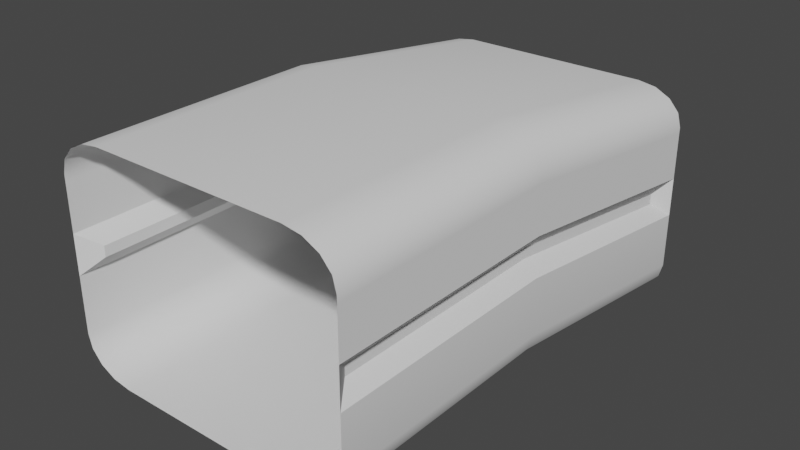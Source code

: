 # Source: downtube.blend  (saved by Blender 3.3.6; exported with 4.5.12 LTS)
import bpy
from mathutils import Matrix  # noqa: F401  (used for matrix-valued properties, if any)

bpy.ops.wm.read_factory_settings(use_empty=True)
scene = bpy.context.scene
scene.name = 'Scene'

# ---- collections
col_collection = bpy.data.collections.new('Collection'); scene.collection.children.link(col_collection)

# ---- node groups
ng_auto_smooth = bpy.data.node_groups.new('Auto Smooth', 'GeometryNodeTree')
_s = ng_auto_smooth.interface.new_socket(name='Geometry', in_out='OUTPUT', socket_type='NodeSocketGeometry')
_s = ng_auto_smooth.interface.new_socket(name='Geometry', in_out='INPUT', socket_type='NodeSocketGeometry')
_s = ng_auto_smooth.interface.new_socket(name='Angle', in_out='INPUT', socket_type='NodeSocketFloat')
_s.subtype = 'ANGLE'
_s.min_value = 0.0
_s.max_value = 3.142
ng_auto_smooth.is_modifier = True
_N = ng_auto_smooth.nodes; _L = ng_auto_smooth.links
n0 = _N.new('NodeGroupOutput'); n0.name = 'Group Output'; n0.location = (480, -100)
n1 = _N.new('NodeGroupInput'); n1.name = 'Group Input'; n1.location = (-420, -300)
n2 = _N.new('NodeGroupInput'); n2.name = 'Group Input.001'; n2.location = (-60, -100)
n3 = _N.new('GeometryNodeSetShadeSmooth'); n3.name = 'Set Shade Smooth'; n3.location = (120, -100)
n3.domain = 'EDGE'
n4 = _N.new('GeometryNodeSetShadeSmooth'); n4.name = 'Set Shade Smooth.001'; n4.location = (300, -100)
n5 = _N.new('GeometryNodeInputMeshEdgeAngle'); n5.name = 'Edge Angle'; n5.location = (-420, -220)
n6 = _N.new('GeometryNodeInputEdgeSmooth'); n6.name = 'Is Edge Smooth'; n6.location = (-60, -160)
n7 = _N.new('GeometryNodeInputShadeSmooth'); n7.name = 'Is Face Smooth'; n7.location = (-240, -340)
n8 = _N.new('FunctionNodeBooleanMath'); n8.name = 'Boolean Math'; n8.location = (-60, -220)
n9 = _N.new('FunctionNodeCompare'); n9.name = 'Compare'; n9.location = (-240, -180)
n9.operation = 'LESS_EQUAL'
_L.new(n5.outputs[0], n9.inputs[0])
_L.new(n4.outputs[0], n0.inputs[0])
_L.new(n1.outputs[1], n9.inputs[1])
_L.new(n9.outputs[0], n8.inputs[0])
_L.new(n7.outputs[0], n8.inputs[1])
_L.new(n2.outputs[0], n3.inputs[0])
_L.new(n6.outputs[0], n3.inputs[1])
_L.new(n3.outputs[0], n4.inputs[0])
_L.new(n8.outputs[0], n3.inputs[2])
n0.is_active_output = True

# ---- world
world_world = bpy.data.worlds.new('World'); scene.world = world_world
world_world.use_nodes = True; world_world.node_tree.nodes.clear()
_N = world_world.node_tree.nodes; _L = world_world.node_tree.links
n0 = _N.new('ShaderNodeOutputWorld'); n0.name = 'World Output'; n0.location = (300, 300)
n1 = _N.new('ShaderNodeBackground'); n1.name = 'Background'; n1.location = (10, 300)
n1.inputs[0].default_value = (0.05088, 0.05088, 0.05088, 1.0)
_L.new(n1.outputs[0], n0.inputs[0])
n0.is_active_output = True
world_world.color = (0.05088, 0.05088, 0.05088)
world_world.use_sun_shadow = False
world_world.sun_shadow_jitter_overblur = 0.0

# ---- meshes
me_cube_001 = bpy.data.meshes.new('Cube.001')
me_cube_001.from_pydata([(-0.6131, -1.0, -0.06478), (-0.6131, -1.0, 0.09984), (-0.6131, 1.0, -0.03949), (-0.6131, 1.0, -0.2041), (-0.5601, 1.175e-09, -0.005064), (-0.5601, -1.175e-09, 0.04012), (0.6131, 1.0, -0.03949), (0.6131, 1.0, -0.2041), (0.6131, -1.0, 0.09984), (0.6131, -1.0, -0.06478), (0.5601, 0.0, -0.005064), (0.5601, 0.0, 0.04012), (-0.6131, 0.0, -0.06478), (-0.5601, -0.9212, -0.005064), (-0.5601, -0.9212, 0.04012), (-0.5601, 0.9212, -0.1037), (-0.5601, 0.9212, -0.1489), (-0.6131, 0.0, 0.09984), (0.6131, 0.0, -0.06478), (0.5601, 0.9212, -0.0967), (0.5601, 0.9212, -0.1419), (0.5601, -0.9212, 0.04012), (0.5601, -0.9212, -0.005064), (0.6131, 0.0, 0.09984), (-0.6131, -1.0, 0.2497), (-0.6131, -1.0, 0.298), (-0.6131, 0.0, 0.2497), (-0.6131, 0.0, 0.298), (-0.6131, 1.0, 0.1587), (-0.6131, 1.0, 0.1104), (0.6131, 0.0, 0.2497), (0.6131, 0.0, 0.298), (0.6131, 1.0, 0.1587), (0.6131, 1.0, 0.1104), (0.6131, -1.0, 0.298), (0.6131, -1.0, 0.2497), (-0.4121, -1.0, -0.4529), (-0.6131, -1.0, -0.3006), (-0.489, -1.0, -0.4413), (-0.5542, -1.0, -0.4083), (-0.5978, -1.0, -0.3589), (-0.6131, -1.0, 0.3237), (-0.4121, -1.0, 0.476), (-0.5978, -1.0, 0.382), (-0.5542, -1.0, 0.4314), (-0.489, -1.0, 0.4644), (-0.6131, 1.0, -0.4399), (-0.4121, 1.0, -0.5923), (-0.5978, 1.0, -0.4982), (-0.5542, 1.0, -0.5476), (-0.489, 1.0, -0.5807), (-0.4121, 1.0, 0.3367), (-0.6131, 1.0, 0.1844), (-0.489, 1.0, 0.3251), (-0.5542, 1.0, 0.2921), (-0.5978, 1.0, 0.2426), (0.6131, -1.0, -0.3006), (0.4121, -1.0, -0.4529), (0.5978, -1.0, -0.3589), (0.5542, -1.0, -0.4083), (0.489, -1.0, -0.4413), (0.4121, -1.0, 0.476), (0.6131, -1.0, 0.3237), (0.489, -1.0, 0.4644), (0.5542, -1.0, 0.4314), (0.5978, -1.0, 0.382), (0.4121, 1.0, -0.5923), (0.6131, 1.0, -0.4399), (0.489, 1.0, -0.5807), (0.5542, 1.0, -0.5476), (0.5978, 1.0, -0.4982), (0.6131, 1.0, 0.1844), (0.4121, 1.0, 0.3367), (0.5978, 1.0, 0.2426), (0.5542, 1.0, 0.2921), (0.489, 1.0, 0.3251), (-0.4121, 0.0, -0.4529), (-0.6131, 0.0, -0.3006), (-0.489, 0.0, -0.4413), (-0.5542, 0.0, -0.4083), (-0.5978, 0.0, -0.3589), (-0.4121, 0.0, 0.476), (-0.6131, 0.0, 0.3237), (-0.489, 0.0, 0.4644), (-0.5542, 0.0, 0.4314), (-0.5978, 0.0, 0.382), (0.4121, 0.0, -0.4529), (0.6131, 0.0, -0.3006), (0.489, 0.0, -0.4413), (0.5542, 0.0, -0.4083), (0.5978, 0.0, -0.3589), (0.4121, 0.0, 0.476), (0.6131, 0.0, 0.3237), (0.489, 0.0, 0.4644), (0.5542, 0.0, 0.4314), (0.5978, 0.0, 0.382), (-0.6131, -1.0, 0.2497), (-0.6131, -1.0, 0.298), (-0.6131, 0.0, 0.2497), (-0.6131, 0.0, 0.298), (-0.6131, 1.0, 0.1587), (-0.6131, 1.0, 0.1104), (0.6131, 0.0, 0.2497), (0.6131, 0.0, 0.298), (0.6131, 1.0, 0.1587), (0.6131, 1.0, 0.1104), (0.6131, -1.0, 0.298), (0.6131, -1.0, 0.2497), (-0.5601, 0.9212, -0.1263)], [], [(87, 56, 9, 18), (72, 91, 81, 51), (67, 87, 18, 7), (27, 28, 52, 82), (25, 27, 82, 41), (77, 46, 3, 12), (91, 61, 42, 81), (76, 36, 57, 86), (13, 4, 5, 14), (47, 76, 86, 66), (4, 16, 108, 15, 5), (32, 31, 92, 71), (20, 10, 11, 19), (31, 34, 62, 92), (10, 22, 21, 11), (13, 14, 1, 0), (15, 108, 16, 3, 2), (4, 13, 0, 12), (14, 5, 17, 1), (16, 4, 12, 3), (5, 15, 2, 17), (20, 19, 6, 7), (21, 22, 9, 8), (10, 20, 7, 18), (19, 11, 23, 6), (22, 10, 18, 9), (11, 21, 8, 23), (1, 17, 26, 24), (17, 2, 29, 26), (6, 23, 30, 33), (23, 8, 35, 30), (77, 37, 40, 80), (80, 40, 39, 79), (79, 39, 38, 78), (78, 38, 36, 76), (82, 52, 55, 85), (85, 55, 54, 84), (84, 54, 53, 83), (83, 53, 51, 81), (87, 67, 70, 90), (90, 70, 69, 89), (89, 69, 68, 88), (88, 68, 66, 86), (92, 62, 65, 95), (95, 65, 64, 94), (94, 64, 63, 93), (93, 63, 61, 91), (46, 77, 80, 48), (48, 80, 79, 49), (49, 79, 78, 50), (50, 78, 76, 47), (41, 82, 85, 43), (43, 85, 84, 44), (44, 84, 83, 45), (45, 83, 81, 42), (56, 87, 90, 58), (58, 90, 89, 59), (59, 89, 88, 60), (60, 88, 86, 57), (71, 92, 95, 73), (73, 95, 94, 74), (74, 94, 93, 75), (75, 93, 91, 72), (37, 77, 12, 0), (96, 98, 99, 97), (98, 101, 100, 99), (105, 102, 103, 104), (102, 107, 106, 103)])
me_cube_001.polygons.foreach_set('use_smooth', [True] * 68)
_uv = me_cube_001.uv_layers.new(name='UVMap')
_uv.uv.foreach_set('vector', [0.4994, 0.3462, -0.0006194, 0.3462, -0.0006194, 0.4641, 0.4994, 0.4641, 0.706, 0.9994, 0.706, 0.4994, 0.2939, 0.4994, 0.2939, 0.9994, 0.9994, 0.2765, 0.4994, 0.3462, 0.4994, 0.4641, 0.9994, 0.3944, 0.4994, 0.6455, 0.9994, 0.5758, 0.9994, 0.5887, 0.4994, 0.6583, -0.0006194, 0.6455, 0.4994, 0.6455, 0.4994, 0.6583, -0.0006194, 0.6583, 0.4994, 0.3462, 0.9994, 0.2765, 0.9994, 0.3944, 0.4994, 0.4641, 0.706, 0.4994, 0.706, -0.0006194, 0.2939, -0.0006194, 0.2939, 0.4994, 0.2939, 0.4994, 0.2939, -0.0006194, 0.706, -0.0006194, 0.706, 0.4994, 0.0388, 0.494, 0.4994, 0.494, 0.4994, 0.5166, 0.0388, 0.5166, 0.2939, 0.9994, 0.2939, 0.4994, 0.706, 0.4994, 0.706, 0.9994, 0.4994, 0.494, 0.96, 0.422, 0.96, 0.4333, 0.96, 0.4446, 0.4994, 0.5166, 0.9994, 0.5758, 0.4994, 0.6455, 0.4994, 0.6583, 0.9994, 0.5887, 0.96, 0.4255, 0.4994, 0.494, 0.4994, 0.5166, 0.96, 0.4481, 0.4994, 0.6455, -0.0006194, 0.6455, -0.0006194, 0.6583, 0.4994, 0.6583, 0.4994, 0.494, 0.0388, 0.494, 0.0388, 0.5166, 0.4994, 0.5166, 0.0388, 0.494, 0.0388, 0.5166, -0.0006194, 0.5464, -0.0006194, 0.4641, 0.96, 0.4446, 0.96, 0.4333, 0.96, 0.422, 0.9994, 0.3944, 0.9994, 0.4767, 0.4994, 0.494, 0.0388, 0.494, -0.0006194, 0.4641, 0.4994, 0.4641, 0.0388, 0.5166, 0.4994, 0.5166, 0.4994, 0.5464, -0.0006194, 0.5464, 0.2199, 0.96, 0.2199, 0.4994, 0.1934, 0.4994, 0.1934, 0.9994, 0.4994, 0.5166, 0.96, 0.4446, 0.9994, 0.4767, 0.4994, 0.5464, 0.96, 0.4255, 0.96, 0.4481, 0.9994, 0.4767, 0.9994, 0.3944, 0.0388, 0.5166, 0.0388, 0.494, -0.0006194, 0.4641, -0.0006194, 0.5464, 0.4994, 0.494, 0.96, 0.4255, 0.9994, 0.3944, 0.4994, 0.4641, 0.96, 0.4481, 0.4994, 0.5166, 0.4994, 0.5464, 0.9994, 0.4767, 0.0388, 0.494, 0.4994, 0.494, 0.4994, 0.4641, -0.0006194, 0.4641, 0.4994, 0.5166, 0.0388, 0.5166, -0.0006194, 0.5464, 0.4994, 0.5464, -0.0006194, 0.5464, 0.4994, 0.5464, 0.4994, 0.6214, -0.0006194, 0.6214, 0.4994, 0.5464, 0.9994, 0.4767, 0.9994, 0.5517, 0.4994, 0.6214, 0.9994, 0.4767, 0.4994, 0.5464, 0.4994, 0.6214, 0.9994, 0.5517, 0.4994, 0.5464, -0.0006194, 0.5464, -0.0006194, 0.6214, 0.4994, 0.6214, 0.4994, 0.3462, -0.0006194, 0.3462, -0.0006194, 0.317, 0.4994, 0.317, 0.4994, 0.317, -0.0006194, 0.317, -0.0006194, 0.2923, 0.4994, 0.2923, 0.2228, 0.4994, 0.2228, -0.0006194, 0.2555, -0.0006194, 0.2555, 0.4994, 0.2555, 0.4994, 0.2555, -0.0006194, 0.2939, -0.0006194, 0.2939, 0.4994, 0.4994, 0.6583, 0.9994, 0.5887, 0.9994, 0.6178, 0.4994, 0.6875, 0.4994, 0.6875, 0.9994, 0.6178, 0.9994, 0.6425, 0.4994, 0.7122, 0.2228, 0.4994, 0.2228, 0.9994, 0.2555, 0.9994, 0.2555, 0.4994, 0.2555, 0.4994, 0.2555, 0.9994, 0.2939, 0.9994, 0.2939, 0.4994, 0.4994, 0.3462, 0.9994, 0.2765, 0.9994, 0.2474, 0.4994, 0.317, 0.4994, 0.317, 0.9994, 0.2474, 0.9994, 0.2227, 0.4994, 0.2923, 0.7771, 0.4994, 0.7771, 0.9994, 0.7445, 0.9994, 0.7445, 0.4994, 0.7445, 0.4994, 0.7445, 0.9994, 0.706, 0.9994, 0.706, 0.4994, 0.4994, 0.6583, -0.0006194, 0.6583, -0.0006194, 0.6875, 0.4994, 0.6875, 0.4994, 0.6875, -0.0006194, 0.6875, -0.0006194, 0.7122, 0.4994, 0.7122, 0.7771, 0.4994, 0.7771, -0.0006194, 0.7445, -0.0006194, 0.7445, 0.4994, 0.7445, 0.4994, 0.7445, -0.0006194, 0.706, -0.0006194, 0.706, 0.4994, 0.9994, 0.2765, 0.4994, 0.3462, 0.4994, 0.317, 0.9994, 0.2474, 0.9994, 0.2474, 0.4994, 0.317, 0.4994, 0.2923, 0.9994, 0.2227, 0.2228, 0.9994, 0.2228, 0.4994, 0.2555, 0.4994, 0.2555, 0.9994, 0.2555, 0.9994, 0.2555, 0.4994, 0.2939, 0.4994, 0.2939, 0.9994, -0.0006194, 0.6583, 0.4994, 0.6583, 0.4994, 0.6875, -0.0006194, 0.6875, -0.0006194, 0.6875, 0.4994, 0.6875, 0.4994, 0.7122, -0.0006194, 0.7122, 0.2228, -0.0006194, 0.2228, 0.4994, 0.2555, 0.4994, 0.2555, -0.0006194, 0.2555, -0.0006194, 0.2555, 0.4994, 0.2939, 0.4994, 0.2939, -0.0006194, -0.0006194, 0.3462, 0.4994, 0.3462, 0.4994, 0.317, -0.0006194, 0.317, -0.0006194, 0.317, 0.4994, 0.317, 0.4994, 0.2923, -0.0006194, 0.2923, 0.7771, -0.0006194, 0.7771, 0.4994, 0.7445, 0.4994, 0.7445, -0.0006194, 0.7445, -0.0006194, 0.7445, 0.4994, 0.706, 0.4994, 0.706, -0.0006194, 0.9994, 0.5887, 0.4994, 0.6583, 0.4994, 0.6875, 0.9994, 0.6178, 0.9994, 0.6178, 0.4994, 0.6875, 0.4994, 0.7122, 0.9994, 0.6425, 0.7771, 0.9994, 0.7771, 0.4994, 0.7445, 0.4994, 0.7445, 0.9994, 0.7445, 0.9994, 0.7445, 0.4994, 0.706, 0.4994, 0.706, 0.9994, -0.0006194, 0.3462, 0.4994, 0.3462, 0.4994, 0.4641, -0.0006194, 0.4641, -0.0006194, 0.6214, 0.4994, 0.6214, 0.4994, 0.6455, -0.0006194, 0.6455, 0.4994, 0.6214, 0.9994, 0.5517, 0.9994, 0.5758, 0.4994, 0.6455, 0.9994, 0.5517, 0.4994, 0.6214, 0.4994, 0.6455, 0.9994, 0.5758, 0.4994, 0.6214, -0.0006194, 0.6214, -0.0006194, 0.6455, 0.4994, 0.6455])
me_cube_001.update()

# ---- objects
ob_cube = bpy.data.objects.new('Cube', me_cube_001)

# ---- transforms, parenting, visibility, modifiers, constraints
ob_cube.location = (0.0, 0.0, 0.0)
_m = ob_cube.modifiers.new('Auto Smooth', 'NODES')
_m.node_group = ng_auto_smooth
_gi = [s.identifier for s in ng_auto_smooth.interface.items_tree if s.item_type == 'SOCKET' and s.in_out == 'INPUT']
_m[_gi[1]] = 0.5236  # Angle

# ---- collection membership
col_collection.objects.link(ob_cube)

# ---- scene / render settings (as saved in the file)
scene.frame_start = 1; scene.frame_end = 250; scene.frame_set(1)
scene.render.engine = 'BLENDER_EEVEE_NEXT'
scene.cycles.sampling_pattern = 'TABULATED_SOBOL'
scene.cycles.use_light_tree = False
scene.view_settings.view_transform = 'Filmic'
bpy.context.view_layer.update()

# ---- added for rendering (the .blend has no active camera and no usable light): camera, sun
cam_auto = bpy.data.cameras.new('AutoCamera')
cam_auto.lens = 50.0
cam_auto.sensor_width = 36.0
cam_auto.clip_end = 1000.0
ob_auto_camera = bpy.data.objects.new('AutoCamera', cam_auto)
scene.collection.objects.link(ob_auto_camera)
ob_auto_camera.location = (2.38502, -2.86202, 1.84988)
ob_auto_camera.rotation_euler = (1.09748, -7.21219e-08, 0.694738)
scene.camera = ob_auto_camera
light_auto_sun = bpy.data.lights.new('AutoSun', 'SUN')
light_auto_sun.energy = 3.0
light_auto_sun.angle = 0.0523599
ob_auto_sun = bpy.data.objects.new('AutoSun', light_auto_sun)
scene.collection.objects.link(ob_auto_sun)
ob_auto_sun.rotation_euler = (0.872665, 0.174533, 0.523599)
bpy.context.view_layer.update()
